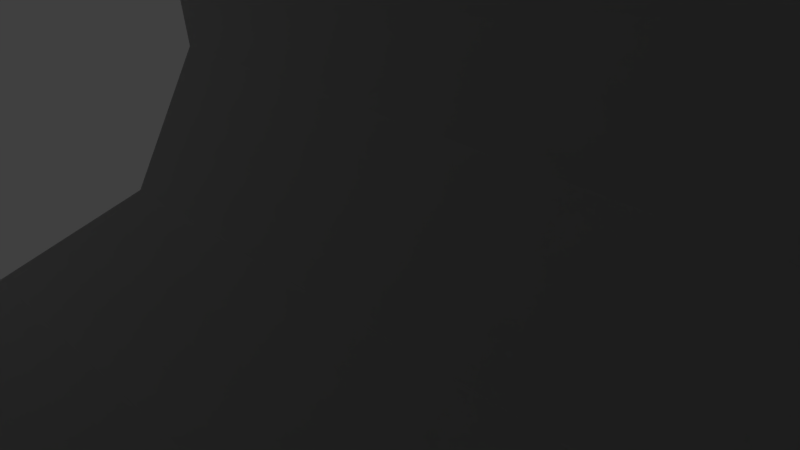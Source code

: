 # Source: I-pipe.blend  (saved by Blender 2.79.0; exported with 4.5.12 LTS)
import bpy
from mathutils import Matrix  # noqa: F401  (used for matrix-valued properties, if any)

bpy.ops.wm.read_factory_settings(use_empty=True)
scene = bpy.context.scene
scene.name = 'Scene'

# ---- collections
col_collection_1 = bpy.data.collections.new('Collection 1'); scene.collection.children.link(col_collection_1)

# ---- world
world_world = bpy.data.worlds.new('World'); scene.world = world_world
world_world.color = (0.05088, 0.05088, 0.05088)
world_world.use_sun_shadow = False
world_world.sun_shadow_jitter_overblur = 0.0
world_world.cycles.sampling_method = 'MANUAL'

# ---- cameras
cam_camera = bpy.data.cameras.new('Camera')
cam_camera.clip_end = 100.0
cam_camera.lens = 35.0
cam_camera.sensor_width = 32.0
cam_camera.sensor_height = 18.0
cam_camera.ortho_scale = 7.314
cam_camera.dof.focus_distance = 0.0
cam_camera.dof.aperture_fstop = 128.0

# ---- lights
light_lamp = bpy.data.lights.new('Lamp', 'POINT')
light_lamp.transmission_factor = 0.0
light_lamp.cutoff_distance = 30.0
light_lamp.energy = 100.0
light_lamp.shadow_buffer_clip_start = 1.001
light_lamp.shadow_soft_size = 0.1
light_lamp.shadow_maximum_resolution = 0.006
light_lamp.use_absolute_resolution = True

# ---- meshes
me_circle = bpy.data.meshes.new('Circle')
me_circle.from_pydata([(3.258e-05, -100.0, 0.0), (5.385e-05, -150.0, 0.0), (150.0, -100.0, 0.0), (150.0, -150.0, 0.0), (5.385e-05, -150.0, 50.0), (3.258e-05, -100.0, 50.0), (150.0, -150.0, 50.0), (150.0, -100.0, 50.0)], [], [(0, 2, 3, 1), (5, 4, 6, 7), (2, 0, 5, 7), (1, 3, 6, 4)])
me_circle.use_remesh_preserve_volume = False
me_circle.use_remesh_preserve_attributes = False
me_circle.use_mirror_vertex_groups = False
me_circle.update()

# ---- objects
ob_circle = bpy.data.objects.new('Circle', me_circle)
ob_lamp = bpy.data.objects.new('Lamp', light_lamp)
ob_camera = bpy.data.objects.new('Camera', cam_camera)

# ---- transforms, parenting, visibility, modifiers, constraints
ob_circle.location = (-138.1, 252.0, -53.1)
ob_circle.scale = (2.0, 2.0, 2.0)
ob_circle.lineart.crease_threshold = 0.0
_m = ob_circle.modifiers.new('Solidify', 'SOLIDIFY')
_m.thickness = 1.0
_m.nonmanifold_thickness_mode = 'FIXED'
_m.nonmanifold_merge_threshold = 0.0003
_m = ob_circle.modifiers.new('Subsurf', 'SUBSURF')
_m.uv_smooth = 'PRESERVE_CORNERS'
_m.quality = 2
_m.levels = 6
_m.show_only_control_edges = False
ob_lamp.location = (4.076, 1.005, 5.904)
ob_lamp.rotation_euler = (0.6503, 0.05522, 1.866)
ob_lamp.lock_rotations_4d = False
ob_lamp.empty_display_type = 'ARROWS'
ob_lamp.color = (0.0, 0.0, 0.0, 0.0)
ob_lamp.lineart.crease_threshold = 0.0
ob_camera.location = (7.481, -6.508, 5.344)
ob_camera.rotation_euler = (1.109, 0.0, 0.8149)
ob_camera.lock_rotations_4d = False
ob_camera.empty_display_type = 'ARROWS'
ob_camera.color = (0.0, 0.0, 0.0, 0.0)
ob_camera.display_type = 'WIRE'
ob_camera.lineart.crease_threshold = 0.0

# ---- collection membership
col_collection_1.objects.link(ob_circle)
col_collection_1.objects.link(ob_lamp)
col_collection_1.objects.link(ob_camera)

# ---- scene / render settings (as saved in the file)
scene.camera = ob_camera
scene.frame_start = 1; scene.frame_end = 250; scene.frame_set(1)
scene.render.engine = 'BLENDER_EEVEE_NEXT'
scene.render.resolution_percentage = 50
scene.render.dither_intensity = 0.0
scene.cycles.use_denoising = False
scene.cycles.samples = 128
scene.cycles.sampling_pattern = 'TABULATED_SOBOL'
scene.cycles.use_adaptive_sampling = False
scene.cycles.use_light_tree = False
scene.cycles.blur_glossy = 0.0
scene.cycles.sample_clamp_indirect = 0.0
scene.view_settings.view_transform = 'Standard'
scene.unit_settings.scale_length = 0.01
bpy.context.view_layer.update()
